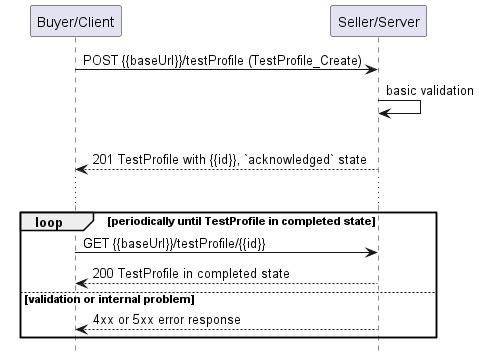

The diagram above was rendered by PlantUML. Its source (embedded in the PNG):
@startuml useCase1Polling
hide footbox

participant "Buyer/Client" as A
participant "Seller/Server" as SOF


A -> SOF : POST {{baseUrl}}/testProfile (TestProfile_Create)
SOF -> SOF : basic validation

alt succesful inquiry
  SOF --> A : 201 TestProfile with {{id}}, `acknowledged` state
  
  ...

  loop periodically until TestProfile in completed state
      A -> SOF :   GET {{baseUrl}}/testProfile/{{id}}
      return 200 TestProfile in completed state

else validation or internal problem
  SOF --> A : 4xx or 5xx error response
end


@enduml